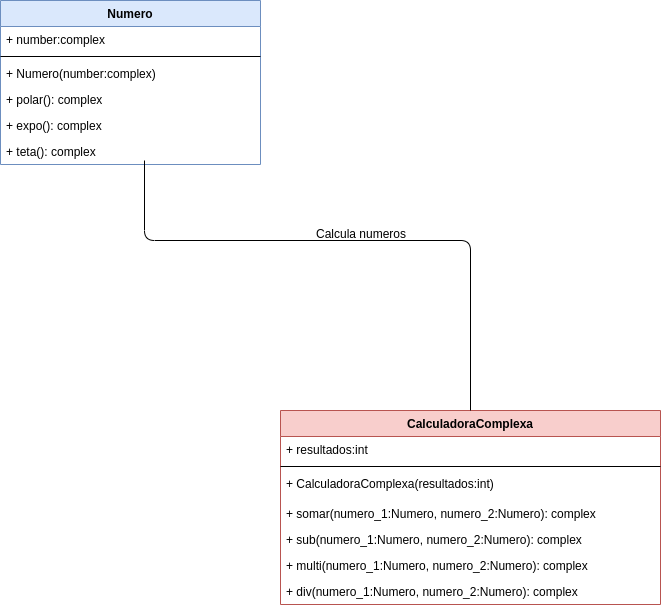

The diagram above was exported from draw.io. Its source (the exported page's mxGraphModel, read from the mxfile embedded in the PNG):
<mxGraphModel dx="780" dy="789" grid="1" gridSize="10" guides="1" tooltips="1" connect="1" arrows="1" fold="1" page="1" pageScale="1" pageWidth="827" pageHeight="1169" math="0" shadow="0">
  <root>
    <mxCell id="WIyWlLk6GJQsqaUBKTNV-0" />
    <mxCell id="WIyWlLk6GJQsqaUBKTNV-1" parent="WIyWlLk6GJQsqaUBKTNV-0" />
    <mxCell id="nn251PDgNBwZvF8Xswh4-8" value="Numero" style="swimlane;fontStyle=1;align=center;verticalAlign=top;childLayout=stackLayout;horizontal=1;startSize=26;horizontalStack=0;resizeParent=1;resizeParentMax=0;resizeLast=0;collapsible=1;marginBottom=0;fillColor=#dae8fc;strokeColor=#6c8ebf;" vertex="1" parent="WIyWlLk6GJQsqaUBKTNV-1">
      <mxGeometry x="50" y="110" width="260" height="164" as="geometry" />
    </mxCell>
    <mxCell id="nn251PDgNBwZvF8Xswh4-9" value="+ number:complex" style="text;strokeColor=none;fillColor=none;align=left;verticalAlign=top;spacingLeft=4;spacingRight=4;overflow=hidden;rotatable=0;points=[[0,0.5],[1,0.5]];portConstraint=eastwest;" vertex="1" parent="nn251PDgNBwZvF8Xswh4-8">
      <mxGeometry y="26" width="260" height="26" as="geometry" />
    </mxCell>
    <mxCell id="nn251PDgNBwZvF8Xswh4-10" value="" style="line;strokeWidth=1;fillColor=none;align=left;verticalAlign=middle;spacingTop=-1;spacingLeft=3;spacingRight=3;rotatable=0;labelPosition=right;points=[];portConstraint=eastwest;" vertex="1" parent="nn251PDgNBwZvF8Xswh4-8">
      <mxGeometry y="52" width="260" height="8" as="geometry" />
    </mxCell>
    <mxCell id="nn251PDgNBwZvF8Xswh4-11" value="+ Numero(number:complex)" style="text;strokeColor=none;fillColor=none;align=left;verticalAlign=top;spacingLeft=4;spacingRight=4;overflow=hidden;rotatable=0;points=[[0,0.5],[1,0.5]];portConstraint=eastwest;" vertex="1" parent="nn251PDgNBwZvF8Xswh4-8">
      <mxGeometry y="60" width="260" height="26" as="geometry" />
    </mxCell>
    <mxCell id="nn251PDgNBwZvF8Xswh4-21" value="+ polar(): complex" style="text;strokeColor=none;fillColor=none;align=left;verticalAlign=top;spacingLeft=4;spacingRight=4;overflow=hidden;rotatable=0;points=[[0,0.5],[1,0.5]];portConstraint=eastwest;" vertex="1" parent="nn251PDgNBwZvF8Xswh4-8">
      <mxGeometry y="86" width="260" height="26" as="geometry" />
    </mxCell>
    <mxCell id="nn251PDgNBwZvF8Xswh4-17" value="+ expo(): complex" style="text;strokeColor=none;fillColor=none;align=left;verticalAlign=top;spacingLeft=4;spacingRight=4;overflow=hidden;rotatable=0;points=[[0,0.5],[1,0.5]];portConstraint=eastwest;" vertex="1" parent="nn251PDgNBwZvF8Xswh4-8">
      <mxGeometry y="112" width="260" height="26" as="geometry" />
    </mxCell>
    <mxCell id="nn251PDgNBwZvF8Xswh4-18" value="+ teta(): complex" style="text;strokeColor=none;fillColor=none;align=left;verticalAlign=top;spacingLeft=4;spacingRight=4;overflow=hidden;rotatable=0;points=[[0,0.5],[1,0.5]];portConstraint=eastwest;" vertex="1" parent="nn251PDgNBwZvF8Xswh4-8">
      <mxGeometry y="138" width="260" height="26" as="geometry" />
    </mxCell>
    <mxCell id="nn251PDgNBwZvF8Xswh4-22" value="CalculadoraComplexa" style="swimlane;fontStyle=1;align=center;verticalAlign=top;childLayout=stackLayout;horizontal=1;startSize=26;horizontalStack=0;resizeParent=1;resizeParentMax=0;resizeLast=0;collapsible=1;marginBottom=0;fillColor=#f8cecc;strokeColor=#b85450;" vertex="1" parent="WIyWlLk6GJQsqaUBKTNV-1">
      <mxGeometry x="330" y="520" width="380" height="194" as="geometry" />
    </mxCell>
    <mxCell id="nn251PDgNBwZvF8Xswh4-23" value="+ resultados:int" style="text;strokeColor=none;fillColor=none;align=left;verticalAlign=top;spacingLeft=4;spacingRight=4;overflow=hidden;rotatable=0;points=[[0,0.5],[1,0.5]];portConstraint=eastwest;" vertex="1" parent="nn251PDgNBwZvF8Xswh4-22">
      <mxGeometry y="26" width="380" height="26" as="geometry" />
    </mxCell>
    <mxCell id="nn251PDgNBwZvF8Xswh4-24" value="" style="line;strokeWidth=1;fillColor=none;align=left;verticalAlign=middle;spacingTop=-1;spacingLeft=3;spacingRight=3;rotatable=0;labelPosition=right;points=[];portConstraint=eastwest;" vertex="1" parent="nn251PDgNBwZvF8Xswh4-22">
      <mxGeometry y="52" width="380" height="8" as="geometry" />
    </mxCell>
    <mxCell id="nn251PDgNBwZvF8Xswh4-25" value="+ CalculadoraComplexa(resultados:int)" style="text;strokeColor=none;fillColor=none;align=left;verticalAlign=top;spacingLeft=4;spacingRight=4;overflow=hidden;rotatable=0;points=[[0,0.5],[1,0.5]];portConstraint=eastwest;" vertex="1" parent="nn251PDgNBwZvF8Xswh4-22">
      <mxGeometry y="60" width="380" height="30" as="geometry" />
    </mxCell>
    <mxCell id="nn251PDgNBwZvF8Xswh4-27" value="+ somar(numero_1:Numero, numero_2:Numero): complex" style="text;strokeColor=none;fillColor=none;align=left;verticalAlign=top;spacingLeft=4;spacingRight=4;overflow=hidden;rotatable=0;points=[[0,0.5],[1,0.5]];portConstraint=eastwest;" vertex="1" parent="nn251PDgNBwZvF8Xswh4-22">
      <mxGeometry y="90" width="380" height="26" as="geometry" />
    </mxCell>
    <mxCell id="nn251PDgNBwZvF8Xswh4-28" value="+ sub(numero_1:Numero, numero_2:Numero): complex" style="text;strokeColor=none;fillColor=none;align=left;verticalAlign=top;spacingLeft=4;spacingRight=4;overflow=hidden;rotatable=0;points=[[0,0.5],[1,0.5]];portConstraint=eastwest;" vertex="1" parent="nn251PDgNBwZvF8Xswh4-22">
      <mxGeometry y="116" width="380" height="26" as="geometry" />
    </mxCell>
    <mxCell id="nn251PDgNBwZvF8Xswh4-29" value="+ multi(numero_1:Numero, numero_2:Numero): complex" style="text;strokeColor=none;fillColor=none;align=left;verticalAlign=top;spacingLeft=4;spacingRight=4;overflow=hidden;rotatable=0;points=[[0,0.5],[1,0.5]];portConstraint=eastwest;" vertex="1" parent="nn251PDgNBwZvF8Xswh4-22">
      <mxGeometry y="142" width="380" height="26" as="geometry" />
    </mxCell>
    <mxCell id="nn251PDgNBwZvF8Xswh4-30" value="+ div(numero_1:Numero, numero_2:Numero): complex" style="text;strokeColor=none;fillColor=none;align=left;verticalAlign=top;spacingLeft=4;spacingRight=4;overflow=hidden;rotatable=0;points=[[0,0.5],[1,0.5]];portConstraint=eastwest;" vertex="1" parent="nn251PDgNBwZvF8Xswh4-22">
      <mxGeometry y="168" width="380" height="26" as="geometry" />
    </mxCell>
    <mxCell id="nn251PDgNBwZvF8Xswh4-44" value="" style="endArrow=none;html=1;edgeStyle=orthogonalEdgeStyle;" edge="1" parent="WIyWlLk6GJQsqaUBKTNV-1" target="nn251PDgNBwZvF8Xswh4-22">
      <mxGeometry relative="1" as="geometry">
        <mxPoint x="194" y="270" as="sourcePoint" />
        <mxPoint x="320" y="370" as="targetPoint" />
        <Array as="points">
          <mxPoint x="194" y="350" />
          <mxPoint x="520" y="350" />
        </Array>
      </mxGeometry>
    </mxCell>
    <mxCell id="nn251PDgNBwZvF8Xswh4-47" value="Calcula numeros" style="text;strokeColor=none;fillColor=none;align=left;verticalAlign=top;spacingLeft=4;spacingRight=4;overflow=hidden;rotatable=0;points=[[0,0.5],[1,0.5]];portConstraint=eastwest;" vertex="1" parent="WIyWlLk6GJQsqaUBKTNV-1">
      <mxGeometry x="360" y="330" width="100" height="26" as="geometry" />
    </mxCell>
  </root>
</mxGraphModel>